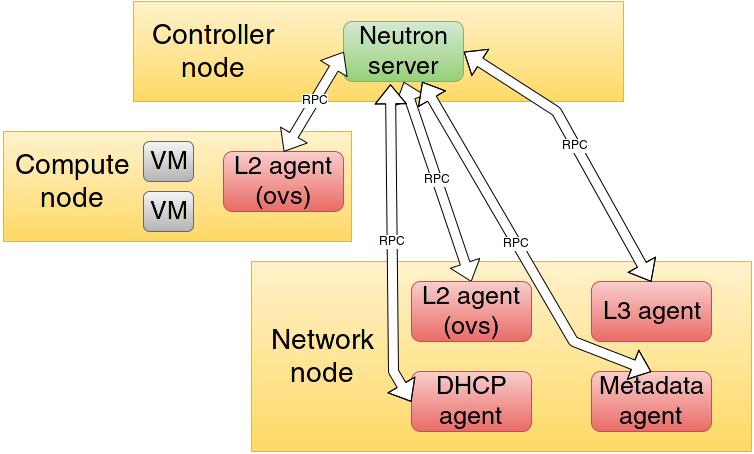

The diagram above was exported from draw.io. Its source (the exported page's mxGraphModel, read from the mxfile embedded in the PNG):
<mxGraphModel dx="1193" dy="648" grid="1" gridSize="10" guides="1" tooltips="1" connect="1" arrows="1" fold="1" page="1" pageScale="1" pageWidth="826" pageHeight="1169" background="#ffffff" math="0" shadow="0">
  <root>
    <mxCell id="0" />
    <mxCell id="1" parent="0" />
    <mxCell id="2" value="" style="whiteSpace=wrap;html=1;plain-yellow" parent="1" vertex="1">
      <mxGeometry x="170" y="60" width="490" height="100" as="geometry" />
    </mxCell>
    <mxCell id="3" value="&lt;font style=&quot;font-size: 28px&quot;&gt;Controller node&lt;br&gt;&lt;/font&gt;" style="text;html=1;strokeColor=none;fillColor=none;align=center;verticalAlign=middle;whiteSpace=wrap;overflow=hidden;" parent="1" vertex="1">
      <mxGeometry x="170" y="75" width="160" height="70" as="geometry" />
    </mxCell>
    <mxCell id="4" value="&lt;font style=&quot;font-size: 25px&quot;&gt;Neutron server&lt;/font&gt;&lt;br&gt;" style="rounded=1;whiteSpace=wrap;html=1;plain-green" parent="1" vertex="1">
      <mxGeometry x="380" y="80" width="120" height="60" as="geometry" />
    </mxCell>
    <mxCell id="5" value="" style="whiteSpace=wrap;html=1;plain-yellow" parent="1" vertex="1">
      <mxGeometry x="288" y="320" width="500" height="190" as="geometry" />
    </mxCell>
    <mxCell id="6" value="" style="whiteSpace=wrap;html=1;plain-yellow" parent="1" vertex="1">
      <mxGeometry x="40" y="190" width="348" height="110" as="geometry" />
    </mxCell>
    <mxCell id="9" value="&lt;font style=&quot;font-size: 25px&quot;&gt;DHCP agent&lt;/font&gt;&lt;br&gt;" style="rounded=1;whiteSpace=wrap;html=1;plain-red" parent="1" vertex="1">
      <mxGeometry x="448" y="430" width="120" height="60" as="geometry" />
    </mxCell>
    <mxCell id="10" value="&lt;font style=&quot;font-size: 25px&quot;&gt;Metadata agent&lt;/font&gt;&lt;br&gt;" style="rounded=1;whiteSpace=wrap;html=1;plain-red" parent="1" vertex="1">
      <mxGeometry x="628" y="430" width="120" height="60" as="geometry" />
    </mxCell>
    <mxCell id="11" value="&lt;font style=&quot;font-size: 28px&quot;&gt;Network node&lt;br&gt;&lt;/font&gt;" style="text;html=1;strokeColor=none;fillColor=none;align=center;verticalAlign=middle;whiteSpace=wrap;overflow=hidden;" parent="1" vertex="1">
      <mxGeometry x="288" y="380" width="142" height="70" as="geometry" />
    </mxCell>
    <mxCell id="14" value="&lt;font style=&quot;font-size: 28px&quot;&gt;Compute node&lt;br&gt;&lt;/font&gt;" style="text;html=1;strokeColor=none;fillColor=none;align=center;verticalAlign=middle;whiteSpace=wrap;overflow=hidden;" parent="1" vertex="1">
      <mxGeometry x="38" y="205" width="142" height="70" as="geometry" />
    </mxCell>
    <mxCell id="15" value="&lt;font style=&quot;font-size: 25px&quot;&gt;L2 agent (ovs)&lt;/font&gt;&lt;br&gt;" style="rounded=1;whiteSpace=wrap;html=1;plain-red" parent="1" vertex="1">
      <mxGeometry x="260" y="210" width="120" height="60" as="geometry" />
    </mxCell>
    <mxCell id="16" value="" style="shape=flexArrow;endArrow=classic;startArrow=classic;html=1;fillColor=#ffffff;strokeColor=#000000;exitX=0.5;exitY=0;entryX=0;entryY=0.5;" parent="1" source="15" target="4" edge="1">
      <mxGeometry width="50" height="50" relative="1" as="geometry">
        <mxPoint x="430" y="220" as="sourcePoint" />
        <mxPoint x="480" y="170" as="targetPoint" />
      </mxGeometry>
    </mxCell>
    <mxCell id="17" value="RPC" style="text;html=1;resizable=0;points=[];align=center;verticalAlign=middle;labelBackgroundColor=#ffffff;" parent="16" vertex="1" connectable="0">
      <mxGeometry x="0.027" relative="1" as="geometry">
        <mxPoint as="offset" />
      </mxGeometry>
    </mxCell>
    <mxCell id="18" value="" style="shape=flexArrow;endArrow=classic;startArrow=classic;html=1;fillColor=#ffffff;strokeColor=#000000;exitX=0.5;exitY=0;entryX=0.5;entryY=1;" parent="1" source="7" target="4" edge="1">
      <mxGeometry x="430" y="190" width="50" height="50" as="geometry">
        <mxPoint x="430" y="260" as="sourcePoint" />
        <mxPoint x="529.4000000000001" y="190" as="targetPoint" />
      </mxGeometry>
    </mxCell>
    <mxCell id="19" value="RPC" style="text;html=1;resizable=0;points=[];align=center;verticalAlign=middle;labelBackgroundColor=#ffffff;" parent="18" vertex="1" connectable="0">
      <mxGeometry x="0.027" relative="1" as="geometry">
        <mxPoint as="offset" />
      </mxGeometry>
    </mxCell>
    <mxCell id="22" value="" style="shape=flexArrow;endArrow=classic;startArrow=classic;html=1;fillColor=#ffffff;strokeColor=#000000;exitX=0;exitY=0.5;entryX=0.392;entryY=1.05;entryPerimeter=0;" parent="1" source="9" target="4" edge="1">
      <mxGeometry x="533" y="214" width="50" height="50" as="geometry">
        <mxPoint x="711" y="349" as="sourcePoint" />
        <mxPoint x="470" y="150" as="targetPoint" />
        <Array as="points">
          <mxPoint x="430" y="430" />
        </Array>
      </mxGeometry>
    </mxCell>
    <mxCell id="23" value="RPC" style="text;html=1;resizable=0;points=[];align=center;verticalAlign=middle;labelBackgroundColor=#ffffff;" parent="22" vertex="1" connectable="0">
      <mxGeometry x="0.027" relative="1" as="geometry">
        <mxPoint as="offset" />
      </mxGeometry>
    </mxCell>
    <mxCell id="7" value="&lt;font style=&quot;font-size: 25px&quot;&gt;L2 agent (ovs)&lt;/font&gt;&lt;br&gt;" style="rounded=1;whiteSpace=wrap;html=1;plain-red" parent="1" vertex="1">
      <mxGeometry x="448" y="340" width="120" height="60" as="geometry" />
    </mxCell>
    <mxCell id="24" value="" style="shape=flexArrow;endArrow=classic;startArrow=classic;html=1;fillColor=#ffffff;strokeColor=#000000;exitX=0.5;exitY=0;entryX=0.658;entryY=1;entryPerimeter=0;" parent="1" source="10" target="4" edge="1">
      <mxGeometry x="543" y="224" width="50" height="50" as="geometry">
        <mxPoint x="518" y="440" as="sourcePoint" />
        <mxPoint x="437" y="153" as="targetPoint" />
        <Array as="points">
          <mxPoint x="610" y="400" />
        </Array>
      </mxGeometry>
    </mxCell>
    <mxCell id="25" value="RPC" style="text;html=1;resizable=0;points=[];align=center;verticalAlign=middle;labelBackgroundColor=#ffffff;" parent="24" vertex="1" connectable="0">
      <mxGeometry x="0.027" relative="1" as="geometry">
        <mxPoint as="offset" />
      </mxGeometry>
    </mxCell>
    <mxCell id="8" value="&lt;font style=&quot;font-size: 25px&quot;&gt;L3 agent&lt;/font&gt;&lt;br&gt;" style="rounded=1;whiteSpace=wrap;html=1;plain-red" parent="1" vertex="1">
      <mxGeometry x="628" y="340" width="120" height="60" as="geometry" />
    </mxCell>
    <mxCell id="26" value="" style="shape=flexArrow;endArrow=classic;startArrow=classic;html=1;fillColor=#ffffff;strokeColor=#000000;exitX=0.5;exitY=0;entryX=1;entryY=0.5;" parent="1" source="8" target="4" edge="1">
      <mxGeometry x="583" y="175" width="50" height="50" as="geometry">
        <mxPoint x="761" y="310" as="sourcePoint" />
        <mxPoint x="520" y="111" as="targetPoint" />
        <Array as="points">
          <mxPoint x="593" y="170" />
        </Array>
      </mxGeometry>
    </mxCell>
    <mxCell id="27" value="RPC" style="text;html=1;resizable=0;points=[];align=center;verticalAlign=middle;labelBackgroundColor=#ffffff;" parent="26" vertex="1" connectable="0">
      <mxGeometry x="0.027" relative="1" as="geometry">
        <mxPoint as="offset" />
      </mxGeometry>
    </mxCell>
    <mxCell id="28" value="&lt;font style=&quot;font-size: 25px&quot;&gt;VM&lt;/font&gt;" style="rounded=1;whiteSpace=wrap;html=1;plain-gray" vertex="1" parent="1">
      <mxGeometry x="180" y="200" width="50" height="40" as="geometry" />
    </mxCell>
    <mxCell id="29" value="&lt;font style=&quot;font-size: 25px&quot;&gt;VM&lt;/font&gt;" style="rounded=1;whiteSpace=wrap;html=1;plain-gray" vertex="1" parent="1">
      <mxGeometry x="180" y="250" width="50" height="40" as="geometry" />
    </mxCell>
  </root>
</mxGraphModel>